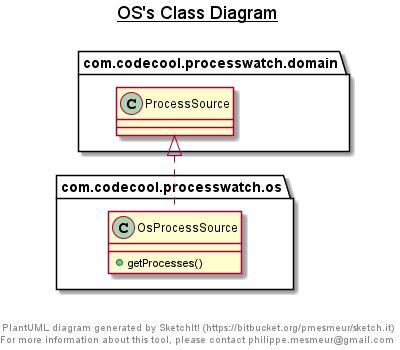

The diagram above was rendered by PlantUML. Its source (embedded in the PNG):
@startuml

title __OS's Class Diagram__\n

  namespace com.codecool.processwatch.os {
    class com.codecool.processwatch.os.OsProcessSource {
        + getProcesses()
    }
  }
  

  com.codecool.processwatch.os.OsProcessSource .up.|> com.codecool.processwatch.domain.ProcessSource


right footer


PlantUML diagram generated by SketchIt! (https://bitbucket.org/pmesmeur/sketch.it)
For more information about this tool, please contact philippe.mesmeur@gmail.com
endfooter

@enduml